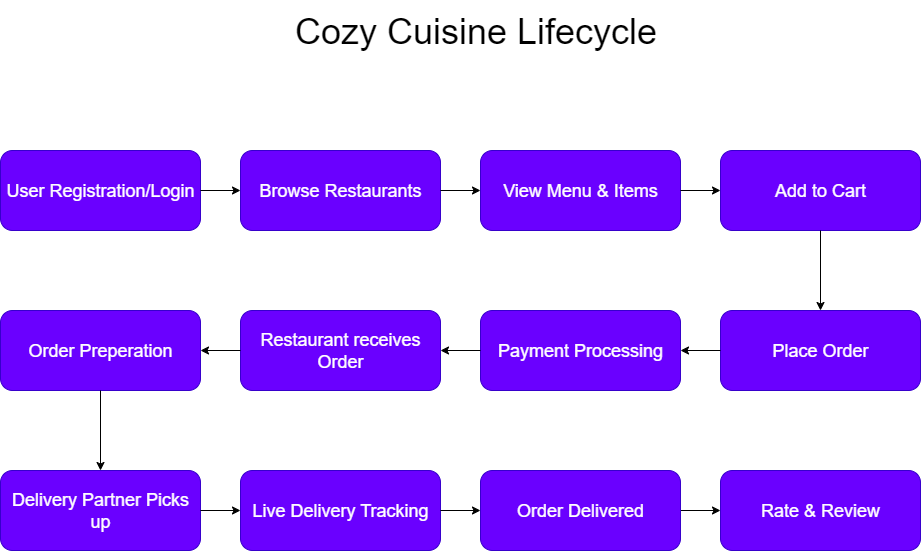

The diagram above was exported from draw.io. Its source (the exported page's mxGraphModel, read from the mxfile embedded in the PNG):
<mxGraphModel dx="1892" dy="1662" grid="1" gridSize="10" guides="1" tooltips="1" connect="1" arrows="1" fold="1" page="1" pageScale="1" pageWidth="850" pageHeight="1100" math="0" shadow="0">
  <root>
    <mxCell id="0" />
    <mxCell id="1" parent="0" />
    <mxCell id="FC9QiepcvSihG2RVeGul-1" value="&lt;font style=&quot;font-size: 18px;&quot;&gt;User Registration/Login&lt;/font&gt;" style="rounded=1;whiteSpace=wrap;html=1;fillColor=#6a00ff;strokeColor=#3700CC;fontColor=#ffffff;" parent="1" vertex="1">
      <mxGeometry x="-120" y="40" width="200" height="80" as="geometry" />
    </mxCell>
    <mxCell id="FC9QiepcvSihG2RVeGul-6" value="&lt;font style=&quot;font-size: 18px;&quot;&gt;Browse Restaurants&lt;/font&gt;" style="rounded=1;whiteSpace=wrap;html=1;fillColor=#6a00ff;fontColor=#ffffff;strokeColor=#3700CC;" parent="1" vertex="1">
      <mxGeometry x="120" y="40" width="200" height="80" as="geometry" />
    </mxCell>
    <mxCell id="FC9QiepcvSihG2RVeGul-7" value="&lt;font style=&quot;font-size: 18px;&quot;&gt;View Menu &amp;amp; Items&lt;/font&gt;" style="rounded=1;whiteSpace=wrap;html=1;fillColor=#6a00ff;fontColor=#ffffff;strokeColor=#3700CC;" parent="1" vertex="1">
      <mxGeometry x="360" y="40" width="200" height="80" as="geometry" />
    </mxCell>
    <mxCell id="FC9QiepcvSihG2RVeGul-8" value="&lt;font style=&quot;font-size: 18px;&quot;&gt;Add to Cart&lt;/font&gt;" style="rounded=1;whiteSpace=wrap;html=1;fillColor=#6a00ff;fontColor=#ffffff;strokeColor=#3700CC;" parent="1" vertex="1">
      <mxGeometry x="600" y="40" width="200" height="80" as="geometry" />
    </mxCell>
    <mxCell id="FC9QiepcvSihG2RVeGul-9" value="&lt;font style=&quot;font-size: 18px;&quot;&gt;Place Order&lt;/font&gt;" style="rounded=1;whiteSpace=wrap;html=1;fillColor=#6a00ff;fontColor=#ffffff;strokeColor=#3700CC;" parent="1" vertex="1">
      <mxGeometry x="600" y="200" width="200" height="80" as="geometry" />
    </mxCell>
    <mxCell id="FC9QiepcvSihG2RVeGul-10" value="&lt;font style=&quot;font-size: 18px;&quot;&gt;Payment Processing&lt;/font&gt;" style="rounded=1;whiteSpace=wrap;html=1;fillColor=#6a00ff;fontColor=#ffffff;strokeColor=#3700CC;" parent="1" vertex="1">
      <mxGeometry x="360" y="200" width="200" height="80" as="geometry" />
    </mxCell>
    <mxCell id="FC9QiepcvSihG2RVeGul-11" value="&lt;font style=&quot;font-size: 18px;&quot;&gt;Restaurant receives Order&lt;/font&gt;" style="rounded=1;whiteSpace=wrap;html=1;fillColor=#6a00ff;fontColor=#ffffff;strokeColor=#3700CC;" parent="1" vertex="1">
      <mxGeometry x="120" y="200" width="200" height="80" as="geometry" />
    </mxCell>
    <mxCell id="FC9QiepcvSihG2RVeGul-12" value="&lt;font style=&quot;font-size: 18px;&quot;&gt;Order Preperation&lt;/font&gt;" style="rounded=1;whiteSpace=wrap;html=1;fillColor=#6a00ff;fontColor=#ffffff;strokeColor=#3700CC;" parent="1" vertex="1">
      <mxGeometry x="-120" y="200" width="200" height="80" as="geometry" />
    </mxCell>
    <mxCell id="FC9QiepcvSihG2RVeGul-13" value="&lt;font style=&quot;font-size: 18px;&quot;&gt;Delivery Partner Picks up&lt;/font&gt;" style="rounded=1;whiteSpace=wrap;html=1;fillColor=#6a00ff;fontColor=#ffffff;strokeColor=#3700CC;" parent="1" vertex="1">
      <mxGeometry x="-120" y="360" width="200" height="80" as="geometry" />
    </mxCell>
    <mxCell id="FC9QiepcvSihG2RVeGul-14" value="&lt;font style=&quot;font-size: 18px;&quot;&gt;Live Delivery Tracking&lt;/font&gt;" style="rounded=1;whiteSpace=wrap;html=1;fillColor=#6a00ff;fontColor=#ffffff;strokeColor=#3700CC;" parent="1" vertex="1">
      <mxGeometry x="120" y="360" width="200" height="80" as="geometry" />
    </mxCell>
    <mxCell id="FC9QiepcvSihG2RVeGul-28" style="edgeStyle=orthogonalEdgeStyle;rounded=0;orthogonalLoop=1;jettySize=auto;html=1;exitX=1;exitY=0.5;exitDx=0;exitDy=0;entryX=0;entryY=0.5;entryDx=0;entryDy=0;" parent="1" source="FC9QiepcvSihG2RVeGul-15" target="FC9QiepcvSihG2RVeGul-16" edge="1">
      <mxGeometry relative="1" as="geometry" />
    </mxCell>
    <mxCell id="FC9QiepcvSihG2RVeGul-15" value="&lt;font style=&quot;font-size: 18px;&quot;&gt;Order Delivered&lt;/font&gt;" style="rounded=1;whiteSpace=wrap;html=1;fillColor=#6a00ff;fontColor=#ffffff;strokeColor=#3700CC;" parent="1" vertex="1">
      <mxGeometry x="360" y="360" width="200" height="80" as="geometry" />
    </mxCell>
    <mxCell id="FC9QiepcvSihG2RVeGul-16" value="&lt;font style=&quot;font-size: 18px;&quot;&gt;Rate &amp;amp; Review&lt;/font&gt;" style="rounded=1;whiteSpace=wrap;html=1;fillColor=#6a00ff;fontColor=#ffffff;strokeColor=#3700CC;" parent="1" vertex="1">
      <mxGeometry x="600" y="360" width="200" height="80" as="geometry" />
    </mxCell>
    <mxCell id="FC9QiepcvSihG2RVeGul-17" value="" style="endArrow=classic;html=1;rounded=0;exitX=1;exitY=0.5;exitDx=0;exitDy=0;entryX=0;entryY=0.5;entryDx=0;entryDy=0;" parent="1" source="FC9QiepcvSihG2RVeGul-1" target="FC9QiepcvSihG2RVeGul-6" edge="1">
      <mxGeometry width="50" height="50" relative="1" as="geometry">
        <mxPoint x="380" y="310" as="sourcePoint" />
        <mxPoint x="430" y="260" as="targetPoint" />
      </mxGeometry>
    </mxCell>
    <mxCell id="FC9QiepcvSihG2RVeGul-18" value="" style="endArrow=classic;html=1;rounded=0;exitX=1;exitY=0.5;exitDx=0;exitDy=0;entryX=0;entryY=0.5;entryDx=0;entryDy=0;" parent="1" source="FC9QiepcvSihG2RVeGul-6" target="FC9QiepcvSihG2RVeGul-7" edge="1">
      <mxGeometry width="50" height="50" relative="1" as="geometry">
        <mxPoint x="200" y="200" as="sourcePoint" />
        <mxPoint x="250" y="150" as="targetPoint" />
      </mxGeometry>
    </mxCell>
    <mxCell id="FC9QiepcvSihG2RVeGul-19" value="" style="endArrow=classic;html=1;rounded=0;exitX=1;exitY=0.5;exitDx=0;exitDy=0;entryX=0;entryY=0.5;entryDx=0;entryDy=0;" parent="1" source="FC9QiepcvSihG2RVeGul-7" target="FC9QiepcvSihG2RVeGul-8" edge="1">
      <mxGeometry width="50" height="50" relative="1" as="geometry">
        <mxPoint x="550" y="190" as="sourcePoint" />
        <mxPoint x="600" y="140" as="targetPoint" />
      </mxGeometry>
    </mxCell>
    <mxCell id="FC9QiepcvSihG2RVeGul-20" value="" style="endArrow=classic;html=1;rounded=0;exitX=0.5;exitY=1;exitDx=0;exitDy=0;entryX=0.5;entryY=0;entryDx=0;entryDy=0;" parent="1" source="FC9QiepcvSihG2RVeGul-8" target="FC9QiepcvSihG2RVeGul-9" edge="1">
      <mxGeometry width="50" height="50" relative="1" as="geometry">
        <mxPoint x="580" y="190" as="sourcePoint" />
        <mxPoint x="630" y="140" as="targetPoint" />
      </mxGeometry>
    </mxCell>
    <mxCell id="FC9QiepcvSihG2RVeGul-21" value="" style="endArrow=classic;html=1;rounded=0;exitX=0;exitY=0.5;exitDx=0;exitDy=0;entryX=1;entryY=0.5;entryDx=0;entryDy=0;" parent="1" source="FC9QiepcvSihG2RVeGul-9" target="FC9QiepcvSihG2RVeGul-10" edge="1">
      <mxGeometry width="50" height="50" relative="1" as="geometry">
        <mxPoint x="510" y="360" as="sourcePoint" />
        <mxPoint x="560" y="310" as="targetPoint" />
      </mxGeometry>
    </mxCell>
    <mxCell id="FC9QiepcvSihG2RVeGul-22" value="" style="endArrow=classic;html=1;rounded=0;exitX=0;exitY=0.5;exitDx=0;exitDy=0;entryX=1;entryY=0.5;entryDx=0;entryDy=0;" parent="1" source="FC9QiepcvSihG2RVeGul-10" target="FC9QiepcvSihG2RVeGul-11" edge="1">
      <mxGeometry width="50" height="50" relative="1" as="geometry">
        <mxPoint x="380" y="350" as="sourcePoint" />
        <mxPoint x="430" y="310" as="targetPoint" />
      </mxGeometry>
    </mxCell>
    <mxCell id="FC9QiepcvSihG2RVeGul-24" value="" style="endArrow=classic;html=1;rounded=0;exitX=0;exitY=0.5;exitDx=0;exitDy=0;entryX=1;entryY=0.5;entryDx=0;entryDy=0;" parent="1" source="FC9QiepcvSihG2RVeGul-11" target="FC9QiepcvSihG2RVeGul-12" edge="1">
      <mxGeometry width="50" height="50" relative="1" as="geometry">
        <mxPoint x="100" y="350" as="sourcePoint" />
        <mxPoint x="150" y="300" as="targetPoint" />
      </mxGeometry>
    </mxCell>
    <mxCell id="FC9QiepcvSihG2RVeGul-25" value="" style="endArrow=classic;html=1;rounded=0;exitX=0.5;exitY=1;exitDx=0;exitDy=0;entryX=0.5;entryY=0;entryDx=0;entryDy=0;" parent="1" source="FC9QiepcvSihG2RVeGul-12" target="FC9QiepcvSihG2RVeGul-13" edge="1">
      <mxGeometry width="50" height="50" relative="1" as="geometry">
        <mxPoint x="-20" y="350" as="sourcePoint" />
        <mxPoint x="30" y="300" as="targetPoint" />
      </mxGeometry>
    </mxCell>
    <mxCell id="FC9QiepcvSihG2RVeGul-26" value="" style="endArrow=classic;html=1;rounded=0;exitX=1;exitY=0.5;exitDx=0;exitDy=0;entryX=0;entryY=0.5;entryDx=0;entryDy=0;" parent="1" source="FC9QiepcvSihG2RVeGul-13" target="FC9QiepcvSihG2RVeGul-14" edge="1">
      <mxGeometry width="50" height="50" relative="1" as="geometry">
        <mxPoint x="120" y="540" as="sourcePoint" />
        <mxPoint x="170" y="490" as="targetPoint" />
      </mxGeometry>
    </mxCell>
    <mxCell id="FC9QiepcvSihG2RVeGul-27" value="" style="endArrow=classic;html=1;rounded=0;exitX=1;exitY=0.5;exitDx=0;exitDy=0;entryX=0;entryY=0.5;entryDx=0;entryDy=0;" parent="1" source="FC9QiepcvSihG2RVeGul-14" target="FC9QiepcvSihG2RVeGul-15" edge="1">
      <mxGeometry width="50" height="50" relative="1" as="geometry">
        <mxPoint x="320" y="530" as="sourcePoint" />
        <mxPoint x="370" y="480" as="targetPoint" />
      </mxGeometry>
    </mxCell>
    <mxCell id="FC9QiepcvSihG2RVeGul-30" value="&lt;font style=&quot;font-size: 36px;&quot;&gt;Cozy Cuisine Lifecycle&lt;/font&gt;" style="text;html=1;align=center;verticalAlign=middle;resizable=0;points=[];autosize=1;strokeColor=none;fillColor=none;" parent="1" vertex="1">
      <mxGeometry x="160" y="-110" width="390" height="60" as="geometry" />
    </mxCell>
  </root>
</mxGraphModel>